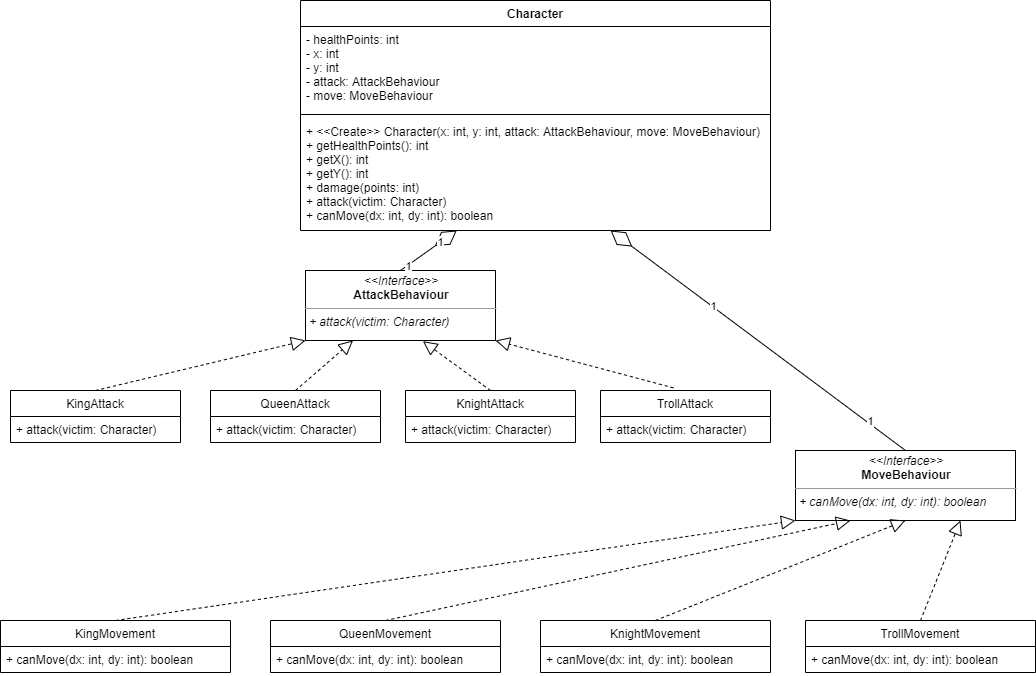

The diagram above was exported from draw.io. Its source (the exported page's mxGraphModel, read from the mxfile embedded in the PNG):
<mxGraphModel dx="1303" dy="782" grid="1" gridSize="10" guides="1" tooltips="1" connect="1" arrows="1" fold="1" page="1" pageScale="1" pageWidth="1100" pageHeight="850" math="0" shadow="0">
  <root>
    <mxCell id="0" />
    <mxCell id="1" parent="0" />
    <mxCell id="f8zhggVieBDGcVtEa_Ec-5" value="Character" style="swimlane;fontStyle=1;align=center;verticalAlign=top;childLayout=stackLayout;horizontal=1;startSize=26;horizontalStack=0;resizeParent=1;resizeParentMax=0;resizeLast=0;collapsible=1;marginBottom=0;" parent="1" vertex="1">
      <mxGeometry x="315" y="70" width="470" height="230" as="geometry" />
    </mxCell>
    <mxCell id="f8zhggVieBDGcVtEa_Ec-6" value="- healthPoints: int&#10;- x: int&#10;- y: int&#10;- attack: AttackBehaviour&#10;- move: MoveBehaviour" style="text;strokeColor=none;fillColor=none;align=left;verticalAlign=top;spacingLeft=4;spacingRight=4;overflow=hidden;rotatable=0;points=[[0,0.5],[1,0.5]];portConstraint=eastwest;" parent="f8zhggVieBDGcVtEa_Ec-5" vertex="1">
      <mxGeometry y="26" width="470" height="84" as="geometry" />
    </mxCell>
    <mxCell id="f8zhggVieBDGcVtEa_Ec-7" value="" style="line;strokeWidth=1;fillColor=none;align=left;verticalAlign=middle;spacingTop=-1;spacingLeft=3;spacingRight=3;rotatable=0;labelPosition=right;points=[];portConstraint=eastwest;" parent="f8zhggVieBDGcVtEa_Ec-5" vertex="1">
      <mxGeometry y="110" width="470" height="8" as="geometry" />
    </mxCell>
    <mxCell id="f8zhggVieBDGcVtEa_Ec-8" value="+ &amp;lt;&amp;lt;Create&amp;gt;&amp;gt; Character(x: int, y: int, attack: AttackBehaviour, move: MoveBehaviour)&lt;br&gt;+ getHealthPoints(): int&lt;br&gt;+ getX(): int&lt;br&gt;+ getY(): int&lt;br&gt;+ damage(points: int)&lt;br&gt;+ attack(victim: Character)&lt;br&gt;+ canMove(dx: int, dy: int): boolean" style="text;strokeColor=none;fillColor=none;align=left;verticalAlign=top;spacingLeft=4;spacingRight=4;overflow=hidden;rotatable=0;points=[[0,0.5],[1,0.5]];portConstraint=eastwest;fontStyle=0;html=1;" parent="f8zhggVieBDGcVtEa_Ec-5" vertex="1">
      <mxGeometry y="118" width="470" height="112" as="geometry" />
    </mxCell>
    <mxCell id="LPY_NaxdbbKShpa6A-mq-2" value="&lt;p style=&quot;margin: 0px ; margin-top: 4px ; text-align: center&quot;&gt;&lt;i&gt;&amp;lt;&amp;lt;Interface&amp;gt;&amp;gt;&lt;/i&gt;&lt;br&gt;&lt;b&gt;AttackBehaviour&lt;/b&gt;&lt;/p&gt;&lt;hr size=&quot;1&quot;&gt;&lt;p style=&quot;margin: 0px ; margin-left: 4px&quot;&gt;&lt;span&gt;&lt;i&gt;+ attack(victim: Character)&lt;/i&gt;&lt;/span&gt;&lt;/p&gt;" style="verticalAlign=top;align=left;overflow=fill;fontSize=12;fontFamily=Helvetica;html=1;" vertex="1" parent="1">
      <mxGeometry x="320" y="340" width="190" height="70" as="geometry" />
    </mxCell>
    <mxCell id="LPY_NaxdbbKShpa6A-mq-3" value="&lt;p style=&quot;margin: 0px ; margin-top: 4px ; text-align: center&quot;&gt;&lt;i&gt;&amp;lt;&amp;lt;Interface&amp;gt;&amp;gt;&lt;/i&gt;&lt;br&gt;&lt;b&gt;MoveBehaviour&lt;/b&gt;&lt;/p&gt;&lt;hr size=&quot;1&quot;&gt;&lt;p style=&quot;margin: 0px ; margin-left: 4px&quot;&gt;&lt;span&gt;&lt;i&gt;+ canMove(dx: int, dy: int): boolean&lt;/i&gt;&lt;/span&gt;&lt;/p&gt;" style="verticalAlign=top;align=left;overflow=fill;fontSize=12;fontFamily=Helvetica;html=1;" vertex="1" parent="1">
      <mxGeometry x="810" y="520" width="220" height="70" as="geometry" />
    </mxCell>
    <mxCell id="LPY_NaxdbbKShpa6A-mq-4" value="" style="endArrow=diamondThin;endFill=0;endSize=24;html=1;exitX=0.5;exitY=0;exitDx=0;exitDy=0;" edge="1" parent="1" source="LPY_NaxdbbKShpa6A-mq-2" target="f8zhggVieBDGcVtEa_Ec-8">
      <mxGeometry width="160" relative="1" as="geometry">
        <mxPoint x="210" y="490" as="sourcePoint" />
        <mxPoint x="370" y="490" as="targetPoint" />
      </mxGeometry>
    </mxCell>
    <mxCell id="LPY_NaxdbbKShpa6A-mq-6" value="1" style="edgeLabel;html=1;align=center;verticalAlign=middle;resizable=0;points=[];" vertex="1" connectable="0" parent="LPY_NaxdbbKShpa6A-mq-4">
      <mxGeometry x="0.3956" y="1" relative="1" as="geometry">
        <mxPoint as="offset" />
      </mxGeometry>
    </mxCell>
    <mxCell id="LPY_NaxdbbKShpa6A-mq-7" value="1" style="edgeLabel;html=1;align=center;verticalAlign=middle;resizable=0;points=[];" vertex="1" connectable="0" parent="LPY_NaxdbbKShpa6A-mq-4">
      <mxGeometry x="-0.754" relative="1" as="geometry">
        <mxPoint as="offset" />
      </mxGeometry>
    </mxCell>
    <mxCell id="LPY_NaxdbbKShpa6A-mq-5" value="" style="endArrow=diamondThin;endFill=0;endSize=24;html=1;exitX=0.5;exitY=0;exitDx=0;exitDy=0;" edge="1" parent="1" source="LPY_NaxdbbKShpa6A-mq-3" target="f8zhggVieBDGcVtEa_Ec-8">
      <mxGeometry width="160" relative="1" as="geometry">
        <mxPoint x="420" y="380" as="sourcePoint" />
        <mxPoint x="497.7777777777776" y="310.0000000000002" as="targetPoint" />
      </mxGeometry>
    </mxCell>
    <mxCell id="LPY_NaxdbbKShpa6A-mq-8" value="1" style="edgeLabel;html=1;align=center;verticalAlign=middle;resizable=0;points=[];" vertex="1" connectable="0" parent="LPY_NaxdbbKShpa6A-mq-5">
      <mxGeometry x="0.3139" y="-1" relative="1" as="geometry">
        <mxPoint as="offset" />
      </mxGeometry>
    </mxCell>
    <mxCell id="LPY_NaxdbbKShpa6A-mq-9" value="1" style="edgeLabel;html=1;align=center;verticalAlign=middle;resizable=0;points=[];" vertex="1" connectable="0" parent="LPY_NaxdbbKShpa6A-mq-5">
      <mxGeometry x="-0.7469" y="-2" relative="1" as="geometry">
        <mxPoint as="offset" />
      </mxGeometry>
    </mxCell>
    <mxCell id="LPY_NaxdbbKShpa6A-mq-10" value="KingAttack" style="swimlane;fontStyle=0;childLayout=stackLayout;horizontal=1;startSize=26;fillColor=none;horizontalStack=0;resizeParent=1;resizeParentMax=0;resizeLast=0;collapsible=1;marginBottom=0;" vertex="1" parent="1">
      <mxGeometry x="25" y="460" width="170" height="52" as="geometry" />
    </mxCell>
    <mxCell id="LPY_NaxdbbKShpa6A-mq-11" value="+ attack(victim: Character)" style="text;strokeColor=none;fillColor=none;align=left;verticalAlign=top;spacingLeft=4;spacingRight=4;overflow=hidden;rotatable=0;points=[[0,0.5],[1,0.5]];portConstraint=eastwest;" vertex="1" parent="LPY_NaxdbbKShpa6A-mq-10">
      <mxGeometry y="26" width="170" height="26" as="geometry" />
    </mxCell>
    <mxCell id="LPY_NaxdbbKShpa6A-mq-14" value="QueenAttack" style="swimlane;fontStyle=0;childLayout=stackLayout;horizontal=1;startSize=26;fillColor=none;horizontalStack=0;resizeParent=1;resizeParentMax=0;resizeLast=0;collapsible=1;marginBottom=0;" vertex="1" parent="1">
      <mxGeometry x="225" y="460" width="170" height="52" as="geometry" />
    </mxCell>
    <mxCell id="LPY_NaxdbbKShpa6A-mq-15" value="+ attack(victim: Character)" style="text;strokeColor=none;fillColor=none;align=left;verticalAlign=top;spacingLeft=4;spacingRight=4;overflow=hidden;rotatable=0;points=[[0,0.5],[1,0.5]];portConstraint=eastwest;" vertex="1" parent="LPY_NaxdbbKShpa6A-mq-14">
      <mxGeometry y="26" width="170" height="26" as="geometry" />
    </mxCell>
    <mxCell id="LPY_NaxdbbKShpa6A-mq-16" value="KnightAttack" style="swimlane;fontStyle=0;childLayout=stackLayout;horizontal=1;startSize=26;fillColor=none;horizontalStack=0;resizeParent=1;resizeParentMax=0;resizeLast=0;collapsible=1;marginBottom=0;" vertex="1" parent="1">
      <mxGeometry x="420" y="460" width="170" height="52" as="geometry" />
    </mxCell>
    <mxCell id="LPY_NaxdbbKShpa6A-mq-17" value="+ attack(victim: Character)" style="text;strokeColor=none;fillColor=none;align=left;verticalAlign=top;spacingLeft=4;spacingRight=4;overflow=hidden;rotatable=0;points=[[0,0.5],[1,0.5]];portConstraint=eastwest;" vertex="1" parent="LPY_NaxdbbKShpa6A-mq-16">
      <mxGeometry y="26" width="170" height="26" as="geometry" />
    </mxCell>
    <mxCell id="LPY_NaxdbbKShpa6A-mq-18" value="TrollAttack" style="swimlane;fontStyle=0;childLayout=stackLayout;horizontal=1;startSize=26;fillColor=none;horizontalStack=0;resizeParent=1;resizeParentMax=0;resizeLast=0;collapsible=1;marginBottom=0;" vertex="1" parent="1">
      <mxGeometry x="615" y="460" width="170" height="52" as="geometry" />
    </mxCell>
    <mxCell id="LPY_NaxdbbKShpa6A-mq-19" value="+ attack(victim: Character)" style="text;strokeColor=none;fillColor=none;align=left;verticalAlign=top;spacingLeft=4;spacingRight=4;overflow=hidden;rotatable=0;points=[[0,0.5],[1,0.5]];portConstraint=eastwest;" vertex="1" parent="LPY_NaxdbbKShpa6A-mq-18">
      <mxGeometry y="26" width="170" height="26" as="geometry" />
    </mxCell>
    <mxCell id="LPY_NaxdbbKShpa6A-mq-20" value="" style="endArrow=block;dashed=1;endFill=0;endSize=12;html=1;entryX=0;entryY=1;entryDx=0;entryDy=0;exitX=0.5;exitY=0;exitDx=0;exitDy=0;" edge="1" parent="1" source="LPY_NaxdbbKShpa6A-mq-10" target="LPY_NaxdbbKShpa6A-mq-2">
      <mxGeometry width="160" relative="1" as="geometry">
        <mxPoint x="110" y="650" as="sourcePoint" />
        <mxPoint x="270" y="650" as="targetPoint" />
      </mxGeometry>
    </mxCell>
    <mxCell id="LPY_NaxdbbKShpa6A-mq-21" value="" style="endArrow=block;dashed=1;endFill=0;endSize=12;html=1;entryX=0.25;entryY=1;entryDx=0;entryDy=0;exitX=0.5;exitY=0;exitDx=0;exitDy=0;" edge="1" parent="1" source="LPY_NaxdbbKShpa6A-mq-14" target="LPY_NaxdbbKShpa6A-mq-2">
      <mxGeometry width="160" relative="1" as="geometry">
        <mxPoint x="410" y="610" as="sourcePoint" />
        <mxPoint x="570" y="610" as="targetPoint" />
      </mxGeometry>
    </mxCell>
    <mxCell id="LPY_NaxdbbKShpa6A-mq-22" value="" style="endArrow=block;dashed=1;endFill=0;endSize=12;html=1;entryX=0.618;entryY=1.01;entryDx=0;entryDy=0;entryPerimeter=0;exitX=0.5;exitY=0;exitDx=0;exitDy=0;" edge="1" parent="1" source="LPY_NaxdbbKShpa6A-mq-16" target="LPY_NaxdbbKShpa6A-mq-2">
      <mxGeometry width="160" relative="1" as="geometry">
        <mxPoint x="470" y="610" as="sourcePoint" />
        <mxPoint x="630" y="610" as="targetPoint" />
      </mxGeometry>
    </mxCell>
    <mxCell id="LPY_NaxdbbKShpa6A-mq-23" value="" style="endArrow=block;dashed=1;endFill=0;endSize=12;html=1;entryX=1;entryY=1;entryDx=0;entryDy=0;exitX=0.429;exitY=-0.051;exitDx=0;exitDy=0;exitPerimeter=0;" edge="1" parent="1" source="LPY_NaxdbbKShpa6A-mq-18" target="LPY_NaxdbbKShpa6A-mq-2">
      <mxGeometry width="160" relative="1" as="geometry">
        <mxPoint x="420" y="630" as="sourcePoint" />
        <mxPoint x="580" y="630" as="targetPoint" />
      </mxGeometry>
    </mxCell>
    <mxCell id="LPY_NaxdbbKShpa6A-mq-24" value="KingMovement" style="swimlane;fontStyle=0;childLayout=stackLayout;horizontal=1;startSize=26;fillColor=none;horizontalStack=0;resizeParent=1;resizeParentMax=0;resizeLast=0;collapsible=1;marginBottom=0;" vertex="1" parent="1">
      <mxGeometry x="15" y="690" width="230" height="52" as="geometry" />
    </mxCell>
    <mxCell id="LPY_NaxdbbKShpa6A-mq-25" value="+ canMove(dx: int, dy: int): boolean" style="text;strokeColor=none;fillColor=none;align=left;verticalAlign=top;spacingLeft=4;spacingRight=4;overflow=hidden;rotatable=0;points=[[0,0.5],[1,0.5]];portConstraint=eastwest;" vertex="1" parent="LPY_NaxdbbKShpa6A-mq-24">
      <mxGeometry y="26" width="230" height="26" as="geometry" />
    </mxCell>
    <mxCell id="LPY_NaxdbbKShpa6A-mq-28" value="QueenMovement" style="swimlane;fontStyle=0;childLayout=stackLayout;horizontal=1;startSize=26;fillColor=none;horizontalStack=0;resizeParent=1;resizeParentMax=0;resizeLast=0;collapsible=1;marginBottom=0;" vertex="1" parent="1">
      <mxGeometry x="285" y="690" width="230" height="52" as="geometry" />
    </mxCell>
    <mxCell id="LPY_NaxdbbKShpa6A-mq-29" value="+ canMove(dx: int, dy: int): boolean" style="text;strokeColor=none;fillColor=none;align=left;verticalAlign=top;spacingLeft=4;spacingRight=4;overflow=hidden;rotatable=0;points=[[0,0.5],[1,0.5]];portConstraint=eastwest;" vertex="1" parent="LPY_NaxdbbKShpa6A-mq-28">
      <mxGeometry y="26" width="230" height="26" as="geometry" />
    </mxCell>
    <mxCell id="LPY_NaxdbbKShpa6A-mq-30" value="KnightMovement" style="swimlane;fontStyle=0;childLayout=stackLayout;horizontal=1;startSize=26;fillColor=none;horizontalStack=0;resizeParent=1;resizeParentMax=0;resizeLast=0;collapsible=1;marginBottom=0;" vertex="1" parent="1">
      <mxGeometry x="555" y="690" width="230" height="52" as="geometry" />
    </mxCell>
    <mxCell id="LPY_NaxdbbKShpa6A-mq-31" value="+ canMove(dx: int, dy: int): boolean" style="text;strokeColor=none;fillColor=none;align=left;verticalAlign=top;spacingLeft=4;spacingRight=4;overflow=hidden;rotatable=0;points=[[0,0.5],[1,0.5]];portConstraint=eastwest;" vertex="1" parent="LPY_NaxdbbKShpa6A-mq-30">
      <mxGeometry y="26" width="230" height="26" as="geometry" />
    </mxCell>
    <mxCell id="LPY_NaxdbbKShpa6A-mq-32" value="TrollMovement" style="swimlane;fontStyle=0;childLayout=stackLayout;horizontal=1;startSize=26;fillColor=none;horizontalStack=0;resizeParent=1;resizeParentMax=0;resizeLast=0;collapsible=1;marginBottom=0;" vertex="1" parent="1">
      <mxGeometry x="820" y="690" width="230" height="52" as="geometry" />
    </mxCell>
    <mxCell id="LPY_NaxdbbKShpa6A-mq-33" value="+ canMove(dx: int, dy: int): boolean" style="text;strokeColor=none;fillColor=none;align=left;verticalAlign=top;spacingLeft=4;spacingRight=4;overflow=hidden;rotatable=0;points=[[0,0.5],[1,0.5]];portConstraint=eastwest;" vertex="1" parent="LPY_NaxdbbKShpa6A-mq-32">
      <mxGeometry y="26" width="230" height="26" as="geometry" />
    </mxCell>
    <mxCell id="LPY_NaxdbbKShpa6A-mq-34" value="" style="endArrow=block;dashed=1;endFill=0;endSize=12;html=1;entryX=0;entryY=1;entryDx=0;entryDy=0;exitX=0.5;exitY=0;exitDx=0;exitDy=0;" edge="1" parent="1" source="LPY_NaxdbbKShpa6A-mq-24" target="LPY_NaxdbbKShpa6A-mq-3">
      <mxGeometry width="160" relative="1" as="geometry">
        <mxPoint x="320" y="630" as="sourcePoint" />
        <mxPoint x="480" y="630" as="targetPoint" />
      </mxGeometry>
    </mxCell>
    <mxCell id="LPY_NaxdbbKShpa6A-mq-35" value="" style="endArrow=block;dashed=1;endFill=0;endSize=12;html=1;entryX=0.25;entryY=1;entryDx=0;entryDy=0;exitX=0.5;exitY=0;exitDx=0;exitDy=0;" edge="1" parent="1" source="LPY_NaxdbbKShpa6A-mq-28" target="LPY_NaxdbbKShpa6A-mq-3">
      <mxGeometry width="160" relative="1" as="geometry">
        <mxPoint x="760" y="620" as="sourcePoint" />
        <mxPoint x="920" y="620" as="targetPoint" />
      </mxGeometry>
    </mxCell>
    <mxCell id="LPY_NaxdbbKShpa6A-mq-36" value="" style="endArrow=block;dashed=1;endFill=0;endSize=12;html=1;entryX=0.5;entryY=1;entryDx=0;entryDy=0;exitX=0.5;exitY=0;exitDx=0;exitDy=0;" edge="1" parent="1" source="LPY_NaxdbbKShpa6A-mq-30" target="LPY_NaxdbbKShpa6A-mq-3">
      <mxGeometry width="160" relative="1" as="geometry">
        <mxPoint x="790" y="650" as="sourcePoint" />
        <mxPoint x="950" y="650" as="targetPoint" />
      </mxGeometry>
    </mxCell>
    <mxCell id="LPY_NaxdbbKShpa6A-mq-37" value="" style="endArrow=block;dashed=1;endFill=0;endSize=12;html=1;entryX=0.75;entryY=1;entryDx=0;entryDy=0;exitX=0.5;exitY=0;exitDx=0;exitDy=0;" edge="1" parent="1" source="LPY_NaxdbbKShpa6A-mq-32" target="LPY_NaxdbbKShpa6A-mq-3">
      <mxGeometry width="160" relative="1" as="geometry">
        <mxPoint x="900" y="640" as="sourcePoint" />
        <mxPoint x="1050" y="650" as="targetPoint" />
      </mxGeometry>
    </mxCell>
  </root>
</mxGraphModel>